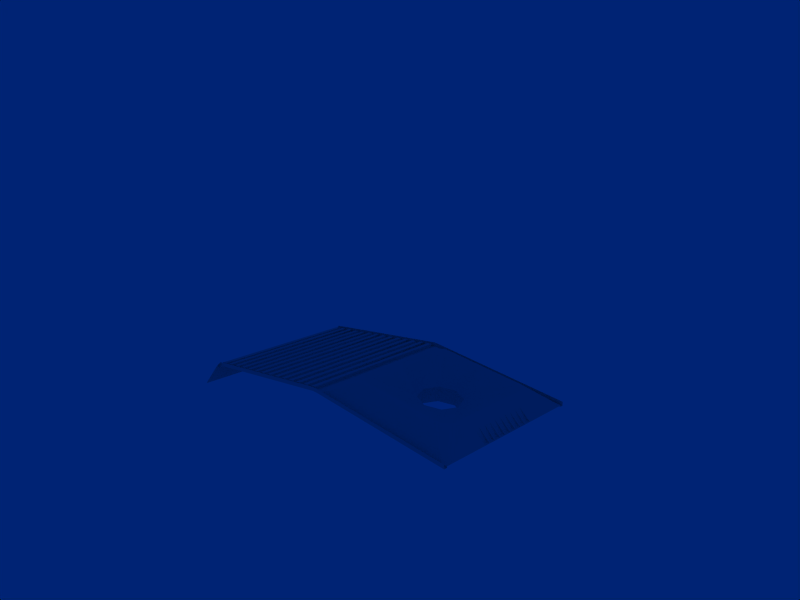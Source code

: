 # Source: atari-7800-controller.blend  (saved by Blender 2.34.0; exported with 4.5.12 LTS)
import bpy
from mathutils import Matrix  # noqa: F401  (used for matrix-valued properties, if any)

bpy.ops.wm.read_factory_settings(use_empty=True)
scene = bpy.context.scene
scene.name = '1'

# ---- collections
col_collection_1 = bpy.data.collections.new('Collection 1'); scene.collection.children.link(col_collection_1)

# ---- world
world_world = bpy.data.worlds.new('World'); scene.world = world_world
world_world.color = (9.098e-05, 0.1385, 0.455)
world_world.use_sun_shadow = False
world_world.sun_shadow_jitter_overblur = 0.0
world_world.cycles.sampling_method = 'MANUAL'
world_world.cycles.sample_map_resolution = 256

# ---- cameras
cam_camera = bpy.data.cameras.new('Camera')
cam_camera.passepartout_alpha = 0.2
cam_camera.clip_end = 100.0
cam_camera.lens = 35.0
cam_camera.ortho_scale = 7.314
cam_camera.show_passepartout = False
cam_camera.show_safe_areas = True
cam_camera.dof.focus_distance = 0.0
cam_camera.dof.aperture_fstop = 128.0

# ---- meshes
me_circle = bpy.data.meshes.new('Circle')
me_circle.from_pydata([(-3.062, 0.3749, 0.1291), (-2.908, -2.374e-08, 0.1138), (-3.062, -0.3749, 0.1291), (-3.435, -0.5302, 0.166), (-3.808, -0.3749, 0.2029), (-3.963, 9.338e-09, 0.2182), (-3.808, 0.3749, 0.2029), (-3.435, 0.5302, 0.166), (-3.398, 1.312, 0.5391), (-2.093, -3.258e-09, 0.4099), (-2.093, 1.125, 0.4099), (-2.279, 1.312, 0.4284), (-2.093, -1.125, 0.4099), (-2.279, -1.312, 0.4284), (-3.398, -1.312, 0.5391), (-4.518, -1.312, 0.6499), (-4.704, -1.125, 0.6683), (-4.704, 1.125, 0.6683), (-4.704, 5.589e-09, 0.6683), (-4.518, 1.312, 0.6499), (-4.518, 1.387, 0.6499), (-4.779, 5.841e-09, 0.6757), (-4.779, 1.125, 0.6757), (-4.779, -1.125, 0.6757), (-4.518, -1.387, 0.6499), (-3.398, -1.387, 0.5391), (-2.279, -1.387, 0.4284), (-2.018, -1.125, 0.4025), (-2.279, 1.387, 0.4284), (-2.018, 1.125, 0.4025), (-2.018, -3.511e-09, 0.4025), (-3.398, 1.387, 0.5391), (-3.435, 1.912, 0.166), (-1.533, 1.781, -0.02227), (-1.663, 1.912, -0.009351), (-1.533, -1.781, -0.02227), (-1.663, -1.912, -0.009351), (-3.435, -1.912, 0.166), (-5.208, -1.912, 0.3414), (-5.338, -1.781, 0.3543), (-5.338, 1.781, 0.3543), (-5.208, 1.912, 0.3414), (-1.533, -1.912, -0.02227), (-1.533, 1.912, -0.02227), (-5.338, 1.912, 0.3543), (-5.338, -1.912, 0.3543), (-3.472, 0.5302, -0.2071), (-3.845, 0.3749, -0.1701), (-4.0, 9.4e-09, -0.1548), (-3.845, -0.3749, -0.1701), (-3.472, -0.5302, -0.2071), (-3.099, -0.3749, -0.244), (-2.945, -2.367e-08, -0.2593), (-3.099, 0.3749, -0.244), (-1.533, 0.7498, -0.02227), (-1.533, -0.7498, -0.02227), (-1.607, -0.7498, -0.01489), (-1.607, 0.7498, -0.01489), (-1.607, -0.4085, -0.01489), (-1.533, -0.4085, -0.02227), (-1.533, -0.2723, -0.02227), (-1.607, -0.2723, -0.01489), (-1.607, -0.2383, -0.01489), (-1.533, -0.2383, -0.02227), (-1.533, -0.1021, -0.02227), (-1.607, -0.1021, -0.01489), (-1.607, -0.4425, -0.01489), (-1.533, -0.4425, -0.02227), (-1.533, -0.5787, -0.02227), (-1.607, -0.5787, -0.01489), (-1.607, -0.6128, -0.01489), (-1.533, -0.6128, -0.02227), (-1.607, -0.06808, -0.01489), (-1.533, -0.06808, -0.02227), (-1.533, 0.06808, -0.02227), (-1.607, 0.06808, -0.01489), (-1.607, 0.1021, -0.01489), (-1.533, 0.1021, -0.02227), (-1.533, 0.2383, -0.02227), (-1.607, 0.2383, -0.01489), (-1.607, 0.5787, -0.01489), (-1.533, 0.5787, -0.02227), (-1.533, 0.4425, -0.02227), (-1.607, 0.4425, -0.01489), (-1.607, 0.4085, -0.01489), (-1.533, 0.4085, -0.02227), (-1.533, 0.2723, -0.02227), (-1.607, 0.2723, -0.01489), (-1.607, 0.6128, -0.01489), (-1.533, 0.6128, -0.02227), (-1.827, -0.7498, 0.2356), (-1.827, 0.6128, 0.2356), (-1.827, 0.2723, 0.2356), (-1.827, 0.4085, 0.2356), (-1.827, 0.4425, 0.2356), (-1.827, 0.5787, 0.2356), (-1.827, 0.2383, 0.2356), (-1.827, 0.1021, 0.2356), (-1.827, 0.06808, 0.2356), (-1.827, -0.06808, 0.2356), (-1.827, -0.6128, 0.2356), (-1.827, -0.5787, 0.2356), (-1.827, -0.4425, 0.2356), (-1.827, -0.1021, 0.2356), (-1.827, -0.2383, 0.2356), (-1.827, -0.2723, 0.2356), (-1.827, -0.4085, 0.2356), (-1.827, 0.7498, 0.2356), (-4.999, 0.7498, 0.5494), (-4.999, -0.4085, 0.5494), (-4.999, -0.2723, 0.5494), (-4.999, -0.2383, 0.5494), (-4.999, -0.1021, 0.5494), (-4.999, -0.4425, 0.5494), (-4.999, -0.5787, 0.5494), (-4.999, -0.6128, 0.5494), (-4.999, -0.06808, 0.5494), (-4.999, 0.06808, 0.5494), (-4.999, 0.1021, 0.5494), (-4.999, 0.2383, 0.5494), (-4.999, 0.5787, 0.5494), (-4.999, 0.4425, 0.5494), (-4.999, 0.4085, 0.5494), (-4.999, 0.2723, 0.5494), (-4.999, 0.6128, 0.5494), (-4.999, -0.7498, 0.5494), (-5.338, 0.6128, 0.3543), (-5.264, 0.6128, 0.3469), (-5.264, 0.2723, 0.3469), (-5.338, 0.2723, 0.3543), (-5.338, 0.4085, 0.3543), (-5.264, 0.4085, 0.3469), (-5.264, 0.4425, 0.3469), (-5.338, 0.4425, 0.3543), (-5.338, 0.5787, 0.3543), (-5.264, 0.5787, 0.3469), (-5.264, 0.2383, 0.3469), (-5.338, 0.2383, 0.3543), (-5.338, 0.1021, 0.3543), (-5.264, 0.1021, 0.3469), (-5.264, 0.06808, 0.3469), (-5.338, 0.06808, 0.3543), (-5.338, -0.06808, 0.3543), (-5.264, -0.06808, 0.3469), (-5.338, -0.6128, 0.3543), (-5.264, -0.6128, 0.3469), (-5.264, -0.5787, 0.3469), (-5.338, -0.5787, 0.3543), (-5.338, -0.4425, 0.3543), (-5.264, -0.4425, 0.3469), (-5.264, -0.1021, 0.3469), (-5.338, -0.1021, 0.3543), (-5.338, -0.2383, 0.3543), (-5.264, -0.2383, 0.3469), (-5.264, -0.2723, 0.3469), (-5.338, -0.2723, 0.3543), (-5.338, -0.4085, 0.3543), (-5.264, -0.4085, 0.3469), (-5.264, 0.7498, 0.3469), (-5.264, -0.7498, 0.3469), (-5.338, -0.7498, 0.3543), (-5.338, 0.7498, 0.3543), (-5.342, -1.912, 0.317), (-5.342, 1.912, 0.317), (-1.536, 1.912, -0.05958), (-1.536, -1.912, -0.05958), (-5.473, 1.912, 0.3192), (-5.473, -1.912, 0.3192), (-5.473, -1.987, 0.3192), (-1.536, -1.987, -0.05958), (-5.342, -1.987, 0.317), (-5.473, 1.987, 0.3192), (-1.536, 1.987, -0.05958), (-5.342, 1.987, 0.317), (-5.613, 1.987, 0.3011), (-5.613, -1.987, 0.3011), (-5.613, -1.912, 0.3011), (-5.613, 1.912, 0.3011), (-5.622, 1.912, 0.3754), (-5.622, -1.912, 0.3754), (-5.482, -1.912, 0.3935), (-5.482, 1.912, 0.3935), (-5.753, 1.912, 0.283), (-5.753, -1.912, 0.283), (-5.753, -1.987, 0.283), (-5.753, 1.987, 0.283), (-6.032, 1.987, 0.2468), (-6.032, -1.987, 0.2468), (-6.032, -1.912, 0.2468), (-6.032, 1.912, 0.2468), (-5.762, 1.912, 0.3573), (-5.902, -1.912, 0.3392), (-5.902, 1.912, 0.3392), (-5.893, 1.912, 0.2649), (-5.893, -1.912, 0.2649), (-5.893, -1.987, 0.2649), (-5.893, 1.987, 0.2649), (-5.762, -1.912, 0.3573), (-6.322, -1.912, 0.285), (-6.452, 1.987, 0.1925), (-6.452, -1.987, 0.1925), (-6.452, -1.912, 0.1925), (-6.452, 1.912, 0.1925), (-6.462, 1.912, 0.2669), (-6.462, -1.912, 0.2669), (-6.322, 1.912, 0.285), (-6.592, 1.912, 0.1744), (-6.592, -1.912, 0.1744), (-6.592, -1.987, 0.1744), (-6.592, 1.987, 0.1744), (-6.312, 1.987, 0.2106), (-6.312, -1.987, 0.2106), (-6.312, -1.912, 0.2106), (-6.312, 1.912, 0.2106), (-6.042, 1.912, 0.3212), (-6.042, -1.912, 0.3212), (-6.182, -1.912, 0.3031), (-6.182, 1.912, 0.3031), (-6.172, 1.912, 0.2287), (-6.172, -1.912, 0.2287), (-6.172, -1.987, 0.2287), (-6.172, 1.987, 0.2287), (-7.292, 1.987, 0.08397), (-7.292, -1.987, 0.08397), (-7.292, -1.912, 0.08397), (-7.292, 1.912, 0.08397), (-7.301, 1.912, 0.1583), (-7.301, -1.912, 0.1583), (-7.161, -1.912, 0.1764), (-7.161, 1.912, 0.1764), (-7.432, 1.912, 0.06588), (-7.432, -1.912, 0.06588), (-7.432, -1.987, 0.06588), (-7.432, 1.987, 0.06588), (-7.712, 1.987, 0.02967), (-7.712, -1.987, 0.02967), (-7.712, -1.912, 0.02967), (-7.712, 1.912, 0.02967), (-7.441, 1.912, 0.1402), (-7.581, -1.912, 0.1221), (-7.581, 1.912, 0.1221), (-7.572, 1.912, 0.04778), (-7.572, -1.912, 0.04778), (-7.572, -1.987, 0.04778), (-7.572, 1.987, 0.04778), (-7.441, -1.912, 0.1402), (-6.882, -1.912, 0.2126), (-7.012, 1.987, 0.1201), (-7.012, -1.987, 0.1201), (-7.012, -1.912, 0.1201), (-7.012, 1.912, 0.1201), (-7.022, 1.912, 0.1945), (-7.022, -1.912, 0.1945), (-6.882, 1.912, 0.2126), (-7.152, 1.912, 0.102), (-7.152, -1.912, 0.102), (-7.152, -1.987, 0.102), (-7.152, 1.987, 0.102), (-6.872, 1.987, 0.1382), (-6.872, -1.987, 0.1382), (-6.872, -1.912, 0.1382), (-6.872, 1.912, 0.1382), (-6.602, 1.912, 0.2488), (-6.602, -1.912, 0.2488), (-6.742, -1.912, 0.2307), (-6.742, 1.912, 0.2307), (-6.732, 1.912, 0.1563), (-6.732, -1.912, 0.1563), (-6.732, -1.987, 0.1563), (-6.732, 1.987, 0.1563), (-7.852, 1.987, 0.01155), (-7.852, -1.987, 0.01155), (-7.852, -1.912, 0.01155), (-7.852, 1.912, 0.01155), (-7.862, 1.912, 0.08592), (-7.862, -1.912, 0.08592), (-7.722, -1.912, 0.104), (-7.722, 1.912, 0.104), (-7.992, 1.912, -0.006541), (-7.992, -1.912, -0.006541), (-7.992, -1.987, -0.006541), (-7.992, 1.987, -0.006541), (-8.272, 1.987, -0.04271), (-8.272, -1.987, -0.04271), (-8.272, -1.912, -0.04271), (-8.272, 1.912, -0.04271), (-8.002, 1.912, 0.06782), (-8.141, -1.912, 0.04973), (-8.141, 1.912, 0.04973), (-8.132, 1.912, -0.02464), (-8.132, -1.912, -0.02464), (-8.132, -1.987, -0.02464), (-8.132, 1.987, -0.02464), (-8.002, -1.912, 0.06782), (-8.561, -1.912, -0.004516), (-8.691, 1.987, -0.09697), (-8.691, -1.987, -0.09697), (-8.691, -1.912, -0.09697), (-8.691, 1.912, -0.09697), (-8.701, 1.912, -0.02261), (-8.701, -1.912, -0.02261), (-8.561, 1.912, -0.004516), (-8.551, 1.987, -0.07888), (-8.551, -1.987, -0.07888), (-8.551, -1.912, -0.07888), (-8.551, 1.912, -0.07888), (-8.281, 1.912, 0.03167), (-8.281, -1.912, 0.03167), (-8.421, -1.912, 0.01358), (-8.421, 1.912, 0.01358), (-8.411, 1.912, -0.06079), (-8.411, -1.912, -0.06079), (-8.411, -1.987, -0.06079), (-8.411, 1.987, -0.06079), (-8.832, 1.912, -0.1151), (-8.832, -1.912, -0.1151), (-8.832, -1.987, -0.1151), (-8.832, 1.987, -0.1151), (-8.841, 1.912, -0.04075), (-8.981, -1.912, -0.05884), (-8.981, 1.912, -0.05884), (-8.972, 1.912, -0.1332), (-8.972, -1.912, -0.1332), (-8.972, -1.987, -0.1332), (-8.972, 1.987, -0.1332), (-8.841, -1.912, -0.04075), (-9.08, 1.987, -0.1502), (-9.08, -1.987, -0.1502), (-9.08, -1.912, -0.1502), (-9.08, 1.912, -0.149), (-9.09, 1.912, -0.07456), (-9.089, -1.912, -0.07554), (-9.237, 1.912, -0.1767), (-9.238, -1.912, -0.1758), (-9.238, -1.987, -0.1758), (-9.238, 1.987, -0.1758), (-9.247, -1.912, -0.1012), (-9.247, 1.912, -0.1023), (-9.402, 1.912, -0.2564), (-9.401, -1.912, -0.2564), (-9.402, 1.987, -0.2564), (-9.323, -1.912, -0.2563), (-9.323, -1.987, -0.2564), (-9.401, -1.987, -0.2564), (-9.323, 1.912, -0.2563), (-9.323, 1.987, -0.2563), (-9.238, 1.987, -0.07617), (-9.08, 1.987, -0.05056), (-8.972, 1.987, -0.0336), (-8.832, 1.987, -0.01551), (-8.411, 1.987, 0.03882), (-8.551, 1.987, 0.02072), (-8.691, 1.987, 0.00263), (-8.132, 1.987, 0.07497), (-8.272, 1.987, 0.05689), (-7.992, 1.987, 0.09306), (-7.852, 1.987, 0.1112), (-6.732, 1.987, 0.2559), (-6.872, 1.987, 0.2378), (-7.152, 1.987, 0.2016), (-7.012, 1.987, 0.2197), (-7.572, 1.987, 0.1474), (-7.712, 1.987, 0.1293), (-7.432, 1.987, 0.1655), (-7.292, 1.987, 0.1836), (-6.172, 1.987, 0.3283), (-6.312, 1.987, 0.3102), (-6.592, 1.987, 0.274), (-6.452, 1.987, 0.2921), (-5.893, 1.987, 0.3645), (-6.032, 1.987, 0.3464), (-5.753, 1.987, 0.3826), (-5.613, 1.987, 0.4007), (-5.342, 1.987, 0.4166), (-1.536, 1.987, 0.04002), (-5.473, 1.987, 0.4188), (-9.238, -1.987, -0.07616), (-9.08, -1.987, -0.05056), (-8.972, -1.987, -0.0336), (-8.832, -1.987, -0.0155), (-8.411, -1.987, 0.03882), (-8.551, -1.987, 0.02073), (-8.691, -1.987, 0.002631), (-8.132, -1.987, 0.07497), (-8.272, -1.987, 0.05689), (-7.992, -1.987, 0.09306), (-7.852, -1.987, 0.1112), (-6.732, -1.987, 0.2559), (-6.872, -1.987, 0.2378), (-7.152, -1.987, 0.2017), (-7.012, -1.987, 0.2197), (-7.572, -1.987, 0.1474), (-7.712, -1.987, 0.1293), (-7.432, -1.987, 0.1655), (-7.292, -1.987, 0.1836), (-6.172, -1.987, 0.3283), (-6.312, -1.987, 0.3102), (-6.592, -1.987, 0.274), (-6.452, -1.987, 0.2921), (-5.893, -1.987, 0.3645), (-6.032, -1.987, 0.3464), (-5.753, -1.987, 0.3826), (-5.613, -1.987, 0.4007), (-5.342, -1.987, 0.4166), (-1.536, -1.987, 0.04002), (-5.473, -1.987, 0.4188), (-9.401, -2.083, -0.3179), (-9.401, -2.335, -0.5951), (-9.401, -2.055, -0.2871), (-9.401, -2.022, -0.2648), (-9.238, -2.022, -0.08411), (-9.238, -2.069, -0.1093), (-9.238, -2.436, -0.5039), (-9.238, -2.122, -0.154), (-9.238, 2.133, -0.154), (-9.238, 2.447, -0.5039), (-9.238, 2.08, -0.1093), (-9.238, 2.033, -0.08411), (-9.401, 2.033, -0.2648), (-9.401, 2.066, -0.2871), (-9.401, 2.346, -0.5951), (-9.401, 2.094, -0.3179), (-9.401, 0.0, -0.5951)], [], [(0, 10, 11), (0, 11, 8, 7), (0, 1, 9, 10), (1, 2, 12, 9), (2, 13, 12), (2, 3, 14, 13), (3, 4, 15, 14), (4, 16, 15), (6, 19, 17), (6, 7, 8, 19), (5, 6, 17, 18), (4, 5, 18, 16), (18, 16, 23, 21), (18, 17, 22, 21), (19, 8, 31, 20), (17, 19, 20, 22), (15, 16, 23, 24), (15, 14, 25, 24), (14, 13, 26, 25), (12, 13, 26, 27), (12, 9, 30, 27), (10, 9, 30, 29), (11, 8, 31, 28), (11, 10, 29, 28), (28, 29, 33, 34), (28, 31, 32, 34), (27, 26, 36, 35), (25, 26, 36, 37), (24, 25, 37, 38), (24, 23, 39, 38), (22, 20, 41, 40), (20, 31, 32, 41), (38, 39, 45), (35, 36, 42), (33, 43, 34), (40, 41, 44), (5, 4, 49, 48), (6, 5, 48, 47), (7, 6, 47, 46), (4, 3, 50, 49), (3, 2, 51, 50), (2, 1, 52, 51), (1, 0, 53, 52), (0, 7, 46, 53), (29, 54, 33), (27, 35, 55), (62, 63, 64, 65), (58, 59, 60, 61), (69, 68, 67, 66), (83, 82, 81, 80), (87, 86, 85, 84), (76, 77, 78, 79), (72, 73, 74, 75), (54, 57, 88, 89), (55, 71, 70, 56), (55, 56, 90), (70, 71, 100), (68, 69, 101), (66, 67, 102), (58, 59, 106), (60, 61, 105), (62, 63, 104), (64, 65, 103), (72, 73, 99), (74, 75, 98), (76, 77, 97), (78, 79, 96), (86, 87, 92), (84, 85, 93), (82, 83, 94), (80, 81, 95), (88, 89, 91), (54, 57, 107), (68, 101, 100, 71), (59, 106, 102, 67), (60, 63, 104, 105), (64, 73, 99, 103), (74, 77, 97, 98), (78, 86, 92, 96), (82, 94, 93, 85), (81, 89, 91, 95), (29, 107, 54), (27, 55, 90), (56, 70, 100, 90), (66, 102, 101, 69), (58, 61, 105, 106), (62, 65, 103, 104), (72, 75, 98, 99), (76, 79, 96, 97), (84, 93, 92, 87), (80, 95, 94, 83), (57, 107, 91, 88), (27, 90, 30), (29, 30, 107), (30, 95, 91, 107), (30, 93, 94, 95), (30, 96, 92, 93), (30, 98, 97, 96), (30, 90, 100, 101), (30, 101, 102, 106), (30, 106, 105, 104), (30, 104, 103, 99), (30, 99, 98), (153, 150, 151, 152), (157, 154, 155, 156), (146, 149, 148, 147), (132, 135, 134, 133), (128, 131, 130, 129), (139, 136, 137, 138), (143, 140, 141, 142), (161, 126, 127, 158), (160, 159, 145, 144), (160, 125, 159), (145, 115, 144), (147, 114, 146), (149, 113, 148), (157, 109, 156), (155, 110, 154), (153, 111, 152), (151, 112, 150), (143, 116, 142), (141, 117, 140), (139, 118, 138), (137, 119, 136), (129, 123, 128), (131, 122, 130), (133, 121, 132), (135, 120, 134), (127, 124, 126), (161, 108, 158), (147, 144, 115, 114), (156, 148, 113, 109), (155, 110, 111, 152), (151, 112, 116, 142), (141, 117, 118, 138), (137, 119, 123, 129), (133, 130, 122, 121), (134, 120, 124, 126), (159, 125, 115, 145), (149, 146, 114, 113), (157, 109, 110, 154), (153, 111, 112, 150), (143, 116, 117, 140), (139, 118, 119, 136), (131, 128, 123, 122), (135, 132, 121, 120), (158, 127, 124, 108), (22, 40, 161), (22, 161, 158, 108), (23, 160, 39), (23, 125, 159, 160), (21, 125, 23), (21, 22, 108), (21, 114, 115, 125), (21, 109, 113, 114), (21, 111, 110, 109), (21, 116, 112, 111), (21, 117, 116), (21, 119, 118, 117), (21, 122, 123, 119), (21, 120, 121, 122), (21, 108, 124, 120), (42, 45, 162, 165), (44, 45, 162, 163), (43, 44, 163, 164), (163, 162, 167, 166), (167, 162, 170, 168), (165, 162, 170, 169), (163, 166, 171, 173), (164, 163, 173, 172), (171, 166, 177, 174), (167, 168, 175, 176), (166, 167, 180, 181), (166, 177, 178, 181), (167, 180, 179, 176), (178, 179, 180, 181), (176, 179, 178, 177), (177, 176, 183, 182), (176, 175, 184, 183), (174, 177, 182, 185), (185, 182, 193, 196), (183, 184, 195, 194), (182, 183, 190), (182, 193, 192, 190), (194, 191, 192, 193), (193, 194, 188, 189), (194, 195, 187, 188), (196, 193, 189, 186), (183, 197, 191, 194), (190, 192, 191, 197), (183, 197, 190, 182), (186, 189, 218, 221), (188, 187, 220, 219), (189, 188, 215, 214), (189, 218, 217, 214), (188, 215, 216, 219), (217, 216, 215, 214), (219, 216, 217, 218), (218, 219, 212, 213), (219, 220, 211, 212), (221, 218, 213, 210), (210, 213, 202, 199), (212, 211, 200, 201), (213, 212, 205), (213, 202, 203, 205), (201, 204, 203, 202), (202, 201, 207, 206), (201, 200, 208, 207), (199, 202, 206, 209), (212, 198, 204, 201), (205, 203, 204, 198), (212, 198, 205, 213), (209, 206, 266, 269), (207, 208, 268, 267), (206, 207, 263, 262), (206, 266, 265, 262), (207, 263, 264, 267), (265, 264, 263, 262), (267, 264, 265, 266), (266, 267, 260, 261), (267, 268, 259, 260), (269, 266, 261, 258), (258, 261, 250, 247), (260, 259, 248, 249), (261, 260, 253), (261, 250, 251, 253), (249, 252, 251, 250), (250, 249, 255, 254), (249, 248, 256, 255), (247, 250, 254, 257), (260, 246, 252, 249), (253, 251, 252, 246), (260, 246, 253, 261), (257, 254, 225, 222), (255, 256, 223, 224), (254, 255, 228, 229), (254, 225, 226, 229), (255, 228, 227, 224), (226, 227, 228, 229), (224, 227, 226, 225), (225, 224, 231, 230), (224, 223, 232, 231), (222, 225, 230, 233), (233, 230, 241, 244), (231, 232, 243, 242), (230, 231, 238), (230, 241, 240, 238), (242, 239, 240, 241), (241, 242, 236, 237), (242, 243, 235, 236), (244, 241, 237, 234), (231, 245, 239, 242), (238, 240, 239, 245), (231, 245, 238, 230), (234, 237, 273, 270), (236, 235, 271, 272), (237, 236, 276, 277), (237, 273, 274, 277), (236, 276, 275, 272), (274, 275, 276, 277), (272, 275, 274, 273), (273, 272, 279, 278), (272, 271, 280, 279), (270, 273, 278, 281), (281, 278, 289, 292), (279, 280, 291, 290), (278, 279, 286), (278, 289, 288, 286), (290, 287, 288, 289), (289, 290, 284, 285), (290, 291, 283, 284), (292, 289, 285, 282), (279, 293, 287, 290), (286, 288, 287, 293), (279, 293, 286, 278), (282, 285, 310, 313), (284, 283, 312, 311), (285, 284, 307, 306), (285, 310, 309, 306), (284, 307, 308, 311), (309, 308, 307, 306), (311, 308, 309, 310), (310, 311, 304, 305), (311, 312, 303, 304), (313, 310, 305, 302), (302, 305, 298, 295), (304, 303, 296, 297), (305, 304, 301), (305, 298, 299, 301), (297, 300, 299, 298), (298, 297, 315, 314), (297, 296, 316, 315), (295, 298, 314, 317), (304, 294, 300, 297), (301, 299, 300, 294), (304, 294, 301, 305), (317, 314, 321, 324), (315, 316, 323, 322), (314, 315, 318), (314, 321, 320, 318), (322, 319, 320, 321), (315, 325, 319, 322), (318, 320, 319, 325), (315, 325, 318, 314), (322, 321, 329, 328), (322, 323, 327, 328), (324, 321, 329, 326), (328, 331, 330, 329), (326, 329, 332, 335), (328, 327, 334, 333), (331, 330, 337, 336), (328, 331, 336, 333), (329, 332, 337, 330), (336, 337, 338, 339), (333, 341, 342, 334), (333, 336, 339, 341), (339, 343, 342, 341), (338, 344, 345, 340), (332, 335, 345, 344), (332, 344, 338, 337), (326, 335, 346, 347), (324, 326, 347, 348), (317, 324, 348, 349), (295, 317, 349, 352), (302, 295, 352, 351), (313, 302, 351, 350), (282, 313, 350, 354), (292, 282, 354, 353), (281, 292, 353, 355), (270, 281, 355, 356), (234, 270, 356, 362), (244, 234, 362, 361), (233, 244, 361, 363), (222, 233, 363, 364), (257, 222, 364, 359), (247, 257, 359, 360), (258, 247, 360, 358), (269, 258, 358, 357), (209, 269, 357, 367), (199, 209, 367, 368), (210, 199, 368, 366), (221, 210, 366, 365), (186, 221, 365, 370), (196, 186, 370, 369), (185, 196, 369, 371), (174, 185, 371, 372), (171, 174, 372, 375), (172, 173, 373, 374), (173, 171, 375, 373), (335, 345, 340, 346), (334, 327, 377, 376), (327, 323, 378, 377), (323, 316, 379, 378), (316, 296, 382, 379), (296, 303, 381, 382), (303, 312, 380, 381), (312, 283, 384, 380), (283, 291, 383, 384), (291, 280, 385, 383), (280, 271, 386, 385), (271, 235, 392, 386), (235, 243, 391, 392), (243, 232, 393, 391), (232, 223, 394, 393), (223, 256, 389, 394), (256, 248, 390, 389), (248, 259, 388, 390), (259, 268, 387, 388), (268, 208, 397, 387), (208, 200, 398, 397), (200, 211, 396, 398), (211, 220, 395, 396), (220, 187, 400, 395), (187, 195, 399, 400), (195, 184, 401, 399), (184, 175, 402, 401), (175, 168, 405, 402), (169, 170, 403, 404), (168, 170, 403, 405), (334, 376, 343, 342), (343, 409, 410, 376), (408, 409, 410, 411), (406, 408, 411, 413), (406, 413, 412, 407), (419, 416, 417, 418), (421, 414, 416, 419), (421, 420, 415, 414), (340, 346, 417, 418), (420, 421, 422), (406, 407, 422), (406, 422, 409, 408), (418, 422, 421, 419), (338, 340, 418, 422), (338, 422, 339), (339, 422, 409, 343)])
me_circle.use_remesh_preserve_volume = False
me_circle.use_remesh_preserve_attributes = False
me_circle.use_mirror_vertex_groups = False
me_circle.update()

# ---- objects
ob_circle = bpy.data.objects.new('Circle', me_circle)
ob_camera = bpy.data.objects.new('Camera', cam_camera)

# ---- transforms, parenting, visibility, modifiers, constraints
ob_circle.location = (4.836, -0.124, 0.0)
ob_circle.lock_rotations_4d = False
ob_circle.empty_display_type = 'ARROWS'
ob_circle.color = (0.0, 0.0, 0.0, 1.0)
ob_circle.lineart.crease_threshold = 0.0
ob_camera.location = (12.0, -12.0, 7.472)
ob_camera.rotation_euler = (1.265, 0.0, 0.7854)
ob_camera.lock_rotations_4d = False
ob_camera.empty_display_type = 'ARROWS'
ob_camera.color = (0.0, 0.0, 0.0, 1.0)
ob_camera.display_type = 'WIRE'
ob_camera.lineart.crease_threshold = 0.0

# ---- collection membership
col_collection_1.objects.link(ob_circle)
col_collection_1.objects.link(ob_camera)

# ---- scene / render settings (as saved in the file)
scene.camera = ob_camera
scene.frame_start = 1; scene.frame_end = 250; scene.frame_set(1)
scene.render.engine = 'BLENDER_EEVEE_NEXT'
scene.render.image_settings.color_mode = 'RGB'
scene.render.image_settings.quality = 95
scene.render.image_settings.compression = 95
scene.render.resolution_x = 640
scene.render.resolution_y = 480
scene.render.pixel_aspect_x = 100.0
scene.render.pixel_aspect_y = 100.0
scene.render.fps = 25
scene.render.dither_intensity = 0.0
scene.render.use_compositing = False
scene.render.use_sequencer = False
scene.render.use_file_extension = False
scene.render.bake_bias = 0.0
scene.render.use_stamp_time = False
scene.render.use_stamp_date = False
scene.render.use_stamp_frame = False
scene.render.use_stamp_camera = False
scene.render.use_stamp_scene = False
scene.render.use_stamp_filename = False
scene.render.use_stamp_render_time = False
scene.render.stamp_font_size = 0
scene.cycles.use_denoising = False
scene.cycles.samples = 10
scene.cycles.sampling_pattern = 'TABULATED_SOBOL'
scene.cycles.light_sampling_threshold = 0.0
scene.cycles.use_adaptive_sampling = False
scene.cycles.use_light_tree = False
scene.cycles.blur_glossy = 0.0
scene.cycles.volume_bounces = 1
scene.cycles.pixel_filter_type = 'GAUSSIAN'
scene.cycles.sample_clamp_indirect = 0.0
scene.view_settings.view_transform = 'Raw'
bpy.context.view_layer.update()
